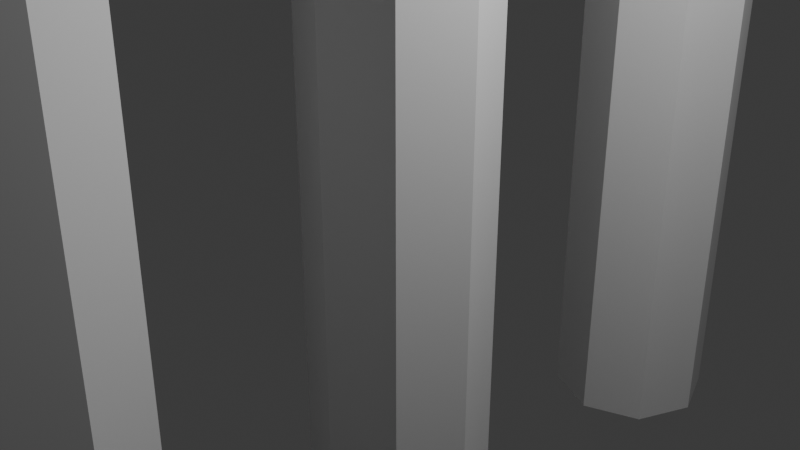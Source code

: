# Source: 240828_LimbTopology.blend  (saved by Blender 4.1.24; exported with 4.5.12 LTS)
import bpy
from mathutils import Matrix  # noqa: F401  (used for matrix-valued properties, if any)

bpy.ops.wm.read_factory_settings(use_empty=True)
scene = bpy.context.scene
scene.name = 'Scene'

# ---- collections
col_collection = bpy.data.collections.new('Collection'); scene.collection.children.link(col_collection)

# ---- world
world_world = bpy.data.worlds.new('World'); scene.world = world_world
world_world.use_nodes = True; world_world.node_tree.nodes.clear()
_N = world_world.node_tree.nodes; _L = world_world.node_tree.links
n0 = _N.new('ShaderNodeOutputWorld'); n0.name = 'World Output'; n0.location = (300, 300)
n1 = _N.new('ShaderNodeBackground'); n1.name = 'Background'; n1.location = (10, 300)
n1.inputs[0].default_value = (0.05088, 0.05088, 0.05088, 1.0)
_L.new(n1.outputs[0], n0.inputs[0])
n0.is_active_output = True
world_world.color = (0.05088, 0.05088, 0.05088)
world_world.use_sun_shadow = False
world_world.sun_shadow_jitter_overblur = 0.0

# ---- cameras
cam_camera = bpy.data.cameras.new('Camera')
cam_camera.clip_end = 100.0
cam_camera.ortho_scale = 7.314

# ---- lights
light_light = bpy.data.lights.new('Light', 'POINT')
light_light.transmission_factor = 0.0
light_light.energy = 1000.0
light_light.shadow_soft_size = 0.1
light_light.shadow_maximum_resolution = 0.006
light_light.use_absolute_resolution = True

# ---- meshes
me_cylinder = bpy.data.meshes.new('Cylinder')
me_cylinder.from_pydata([(0.0, 1.0, -4.0), (0.0, 1.0, 4.0), (0.7071, 0.7071, -4.0), (0.7071, 0.7071, 4.0), (1.0, 0.0, -4.0), (1.0, 0.0, 4.0), (0.7071, -0.7071, -4.0), (0.7071, -0.7071, 4.0), (0.0, -1.0, -4.0), (0.0, -1.0, 4.0), (-0.7071, -0.7071, -4.0), (-0.7071, -0.7071, 4.0), (-1.0, 0.0, -4.0), (-1.0, 0.0, 4.0), (-0.7071, 0.7071, -4.0), (-0.7071, 0.7071, 4.0), (0.0, 1.0, -2.0), (0.0, 1.0, 2.0), (0.7071, 0.7071, 2.0), (0.7071, 0.7071, -2.0), (1.0, 0.0, 2.0), (1.0, 0.0, -2.0), (0.7071, -0.7071, 2.0), (0.7071, -0.7071, -2.0), (0.0, -1.0, 2.0), (0.0, -1.0, -2.0), (-0.7071, -0.7071, 2.0), (-0.7071, -0.7071, -2.0), (-1.0, 0.0, 2.0), (-1.0, 0.0, -2.0), (-0.7071, 0.7071, 2.0), (-0.7071, 0.7071, -2.0), (0.0, 1.0, 0.6436), (0.0, 1.0, -0.6436), (0.7071, 0.7071, -0.6436), (0.7071, 0.7071, 0.6436), (1.0, 0.0, -0.6436), (1.0, 0.0, 0.6436), (1.0, 0.0, 0.0), (0.7071, -0.7071, -0.6436), (0.7071, -0.7071, 0.6436), (0.7071, -0.7071, 0.0), (0.0, -1.0, -0.6436), (0.0, -1.0, 0.6436), (0.0, -1.0, 0.0), (-0.7071, -0.7071, -0.6436), (-0.7071, -0.7071, 0.6436), (-0.7071, -0.7071, 0.0), (-1.0, 0.0, -0.6436), (-1.0, 0.0, 0.6436), (-1.0, 0.0, 0.0), (-0.7071, 0.7071, -0.6436), (-0.7071, 0.7071, 0.6436)], [], [(17, 1, 3, 18), (18, 3, 5, 20), (20, 5, 7, 22), (22, 7, 9, 24), (24, 9, 11, 26), (26, 11, 13, 28), (3, 1, 15, 13, 11, 9, 7, 5), (28, 13, 15, 30), (30, 15, 1, 17), (0, 2, 4, 6, 8, 10, 12, 14), (14, 31, 16, 0), (32, 17, 18, 35), (35, 18, 20, 37), (12, 29, 31, 14), (29, 48, 51, 31), (10, 27, 29, 12), (49, 28, 30, 52), (27, 45, 48, 29), (8, 25, 27, 10), (46, 26, 28, 49), (25, 42, 45, 27), (6, 23, 25, 8), (43, 24, 26, 46), (23, 39, 42, 25), (4, 21, 23, 6), (40, 22, 24, 43), (21, 36, 39, 23), (2, 19, 21, 4), (37, 20, 22, 40), (19, 34, 36, 21), (0, 16, 19, 2), (31, 51, 33, 16), (52, 30, 17, 32), (51, 48, 50), (38, 36, 34), (49, 52, 50), (46, 49, 50, 47), (47, 50, 48, 45), (43, 46, 47, 44), (44, 47, 45, 42), (40, 43, 44, 41), (41, 44, 42, 39), (37, 40, 41, 38), (38, 41, 39, 36), (35, 34, 33, 32), (52, 51, 50), (38, 34, 35), (37, 38, 35), (16, 33, 34, 19), (32, 33, 51, 52)])
_uv = me_cylinder.uv_layers.new(name='UVMap')
_uv.uv.foreach_set('vector', [1.0, 0.875, 1.0, 1.0, 0.875, 1.0, 0.875, 0.875, 0.875, 0.875, 0.875, 1.0, 0.75, 1.0, 0.75, 0.875, 0.75, 0.875, 0.75, 1.0, 0.625, 1.0, 0.625, 0.875, 0.625, 0.875, 0.625, 1.0, 0.5, 1.0, 0.5, 0.875, 0.5, 0.875, 0.5, 1.0, 0.375, 1.0, 0.375, 0.875, 0.375, 0.875, 0.375, 1.0, 0.25, 1.0, 0.25, 0.875, 0.4197, 0.4197, 0.25, 0.49, 0.08029, 0.4197, 0.01, 0.25, 0.08029, 0.08029, 0.25, 0.01, 0.4197, 0.08029, 0.49, 0.25, 0.25, 0.875, 0.25, 1.0, 0.125, 1.0, 0.125, 0.875, 0.125, 0.875, 0.125, 1.0, 0.0, 1.0, 0.0, 0.875, 0.75, 0.49, 0.9197, 0.4197, 0.99, 0.25, 0.9197, 0.08029, 0.75, 0.01, 0.5803, 0.08029, 0.51, 0.25, 0.5803, 0.4197, 0.125, 0.5, 0.125, 0.625, 0.0, 0.625, 0.0, 0.5, 1.0, 0.7902, 1.0, 0.875, 0.875, 0.875, 0.875, 0.7902, 0.875, 0.7902, 0.875, 0.875, 0.75, 0.875, 0.75, 0.7902, 0.25, 0.5, 0.25, 0.625, 0.125, 0.625, 0.125, 0.5, 0.25, 0.625, 0.25, 0.7098, 0.125, 0.7098, 0.125, 0.625, 0.375, 0.5, 0.375, 0.625, 0.25, 0.625, 0.25, 0.5, 0.25, 0.7902, 0.25, 0.875, 0.125, 0.875, 0.125, 0.7902, 0.375, 0.625, 0.375, 0.7098, 0.25, 0.7098, 0.25, 0.625, 0.5, 0.5, 0.5, 0.625, 0.375, 0.625, 0.375, 0.5, 0.375, 0.7902, 0.375, 0.875, 0.25, 0.875, 0.25, 0.7902, 0.5, 0.625, 0.5, 0.7098, 0.375, 0.7098, 0.375, 0.625, 0.625, 0.5, 0.625, 0.625, 0.5, 0.625, 0.5, 0.5, 0.5, 0.7902, 0.5, 0.875, 0.375, 0.875, 0.375, 0.7902, 0.625, 0.625, 0.625, 0.7098, 0.5, 0.7098, 0.5, 0.625, 0.75, 0.5, 0.75, 0.625, 0.625, 0.625, 0.625, 0.5, 0.625, 0.7902, 0.625, 0.875, 0.5, 0.875, 0.5, 0.7902, 0.75, 0.625, 0.75, 0.7098, 0.625, 0.7098, 0.625, 0.625, 0.875, 0.5, 0.875, 0.625, 0.75, 0.625, 0.75, 0.5, 0.75, 0.7902, 0.75, 0.875, 0.625, 0.875, 0.625, 0.7902, 0.875, 0.625, 0.875, 0.7098, 0.75, 0.7098, 0.75, 0.625, 1.0, 0.5, 1.0, 0.625, 0.875, 0.625, 0.875, 0.5, 0.125, 0.625, 0.125, 0.7098, 0.0, 0.7098, 0.0, 0.625, 0.125, 0.7902, 0.125, 0.875, 0.0, 0.875, 0.0, 0.7902, 0.125, 0.7098, 0.25, 0.7098, 0.25, 0.75, 0.75, 0.75, 0.75, 0.7098, 0.875, 0.7098, 0.25, 0.7902, 0.125, 0.7902, 0.25, 0.75, 0.375, 0.7902, 0.25, 0.7902, 0.25, 0.75, 0.375, 0.75, 0.375, 0.75, 0.25, 0.75, 0.25, 0.7098, 0.375, 0.7098, 0.5, 0.7902, 0.375, 0.7902, 0.375, 0.75, 0.5, 0.75, 0.5, 0.75, 0.375, 0.75, 0.375, 0.7098, 0.5, 0.7098, 0.625, 0.7902, 0.5, 0.7902, 0.5, 0.75, 0.625, 0.75, 0.625, 0.75, 0.5, 0.75, 0.5, 0.7098, 0.625, 0.7098, 0.75, 0.7902, 0.625, 0.7902, 0.625, 0.75, 0.75, 0.75, 0.75, 0.75, 0.625, 0.75, 0.625, 0.7098, 0.75, 0.7098, 0.875, 0.7902, 0.875, 0.7098, 1.0, 0.7098, 1.0, 0.7902, 0.125, 0.7902, 0.125, 0.7098, 0.25, 0.75, 0.75, 0.75, 0.875, 0.7098, 0.875, 0.7902, 0.75, 0.7902, 0.75, 0.75, 0.875, 0.7902, 1.0, 0.625, 1.0, 0.7098, 0.875, 0.7098, 0.875, 0.625, 0.0, 0.7902, 0.0, 0.7098, 0.125, 0.7098, 0.125, 0.7902])
me_cylinder.update()
me_cylinder_001 = bpy.data.meshes.new('Cylinder.001')
me_cylinder_001.from_pydata([(0.0, 1.0, -4.0), (0.0, 1.0, 4.0), (0.7071, 0.7071, -4.0), (0.7071, 0.7071, 4.0), (1.0, 0.0, -4.0), (1.0, 0.0, 4.0), (0.7071, -0.7071, -4.0), (0.7071, -0.7071, 4.0), (0.0, -1.0, -4.0), (0.0, -1.0, 4.0), (-0.7071, -0.7071, -4.0), (-0.7071, -0.7071, 4.0), (-1.0, 0.0, -4.0), (-1.0, 0.0, 4.0), (-0.7071, 0.7071, -4.0), (-0.7071, 0.7071, 4.0), (0.0, 1.0, -2.0), (0.0, 1.0, 2.0), (0.7071, 0.7071, 2.0), (0.7071, 0.7071, -2.0), (1.0, 0.0, 2.0), (1.0, 0.0, -2.0), (0.7071, -0.7071, 2.0), (0.7071, -0.7071, -2.0), (0.0, -1.0, 2.0), (0.0, -1.0, -2.0), (-0.7071, -0.7071, 2.0), (-0.7071, -0.7071, -2.0), (-1.0, 0.0, 2.0), (-1.0, 0.0, -2.0), (-0.7071, 0.7071, 2.0), (-0.7071, 0.7071, -2.0), (0.0, 1.0, 0.0), (0.7071, 0.7071, 0.0), (1.0, 0.0, 0.0), (0.7071, -0.7071, -0.8073), (0.7071, -0.7071, 0.8073), (0.7071, -0.7071, 0.0), (0.0, -1.0, -0.8073), (0.0, -1.0, 0.8073), (0.0, -1.0, 0.0), (-0.7071, -0.7071, -0.8073), (-0.7071, -0.7071, 0.8073), (-0.7071, -0.7071, 0.0), (-1.0, 0.0, 0.0), (-0.7071, 0.7071, 0.0)], [], [(17, 1, 3, 18), (18, 3, 5, 20), (20, 5, 7, 22), (22, 7, 9, 24), (24, 9, 11, 26), (26, 11, 13, 28), (3, 1, 15, 13, 11, 9, 7, 5), (28, 13, 15, 30), (30, 15, 1, 17), (0, 2, 4, 6, 8, 10, 12, 14), (14, 31, 16, 0), (32, 17, 18, 33), (33, 18, 20, 34), (12, 29, 31, 14), (29, 44, 45, 31), (10, 27, 29, 12), (44, 28, 30, 45), (27, 41, 44, 29), (8, 25, 27, 10), (42, 26, 28, 44), (25, 38, 41, 27), (6, 23, 25, 8), (39, 24, 26, 42), (23, 35, 38, 25), (4, 21, 23, 6), (36, 22, 24, 39), (21, 34, 35, 23), (2, 19, 21, 4), (34, 20, 22, 36), (19, 33, 34, 21), (0, 16, 19, 2), (31, 45, 32, 16), (45, 30, 17, 32), (42, 44, 43), (43, 44, 41), (39, 42, 43, 40), (40, 43, 41, 38), (36, 39, 40, 37), (37, 40, 38, 35), (34, 36, 37), (34, 37, 35), (16, 32, 33, 19)])
_uv = me_cylinder_001.uv_layers.new(name='UVMap')
_uv.uv.foreach_set('vector', [1.0, 0.875, 1.0, 1.0, 0.875, 1.0, 0.875, 0.875, 0.875, 0.875, 0.875, 1.0, 0.75, 1.0, 0.75, 0.875, 0.75, 0.875, 0.75, 1.0, 0.625, 1.0, 0.625, 0.875, 0.625, 0.875, 0.625, 1.0, 0.5, 1.0, 0.5, 0.875, 0.5, 0.875, 0.5, 1.0, 0.375, 1.0, 0.375, 0.875, 0.375, 0.875, 0.375, 1.0, 0.25, 1.0, 0.25, 0.875, 0.4197, 0.4197, 0.25, 0.49, 0.08029, 0.4197, 0.01, 0.25, 0.08029, 0.08029, 0.25, 0.01, 0.4197, 0.08029, 0.49, 0.25, 0.25, 0.875, 0.25, 1.0, 0.125, 1.0, 0.125, 0.875, 0.125, 0.875, 0.125, 1.0, 0.0, 1.0, 0.0, 0.875, 0.75, 0.49, 0.9197, 0.4197, 0.99, 0.25, 0.9197, 0.08029, 0.75, 0.01, 0.5803, 0.08029, 0.51, 0.25, 0.5803, 0.4197, 0.125, 0.5, 0.125, 0.625, 0.0, 0.625, 0.0, 0.5, 1.0, 0.8005, 1.0, 0.875, 0.875, 0.875, 0.875, 0.8005, 0.875, 0.8005, 0.875, 0.875, 0.75, 0.875, 0.75, 0.8005, 0.25, 0.5, 0.25, 0.625, 0.125, 0.625, 0.125, 0.5, 0.25, 0.625, 0.25, 0.6995, 0.125, 0.6995, 0.125, 0.625, 0.375, 0.5, 0.375, 0.625, 0.25, 0.625, 0.25, 0.5, 0.25, 0.8005, 0.25, 0.875, 0.125, 0.875, 0.125, 0.8005, 0.375, 0.625, 0.375, 0.6995, 0.25, 0.6995, 0.25, 0.625, 0.5, 0.5, 0.5, 0.625, 0.375, 0.625, 0.375, 0.5, 0.375, 0.8005, 0.375, 0.875, 0.25, 0.875, 0.25, 0.8005, 0.5, 0.625, 0.5, 0.6995, 0.375, 0.6995, 0.375, 0.625, 0.625, 0.5, 0.625, 0.625, 0.5, 0.625, 0.5, 0.5, 0.5, 0.8005, 0.5, 0.875, 0.375, 0.875, 0.375, 0.8005, 0.625, 0.625, 0.625, 0.6995, 0.5, 0.6995, 0.5, 0.625, 0.75, 0.5, 0.75, 0.625, 0.625, 0.625, 0.625, 0.5, 0.625, 0.8005, 0.625, 0.875, 0.5, 0.875, 0.5, 0.8005, 0.75, 0.625, 0.75, 0.6995, 0.625, 0.6995, 0.625, 0.625, 0.875, 0.5, 0.875, 0.625, 0.75, 0.625, 0.75, 0.5, 0.75, 0.8005, 0.75, 0.875, 0.625, 0.875, 0.625, 0.8005, 0.875, 0.625, 0.875, 0.6995, 0.75, 0.6995, 0.75, 0.625, 1.0, 0.5, 1.0, 0.625, 0.875, 0.625, 0.875, 0.5, 0.125, 0.625, 0.125, 0.6995, 0.0, 0.6995, 0.0, 0.625, 0.125, 0.8005, 0.125, 0.875, 0.0, 0.875, 0.0, 0.8005, 0.375, 0.8005, 0.25, 0.75, 0.375, 0.75, 0.375, 0.75, 0.25, 0.6995, 0.375, 0.6995, 0.5, 0.8005, 0.375, 0.8005, 0.375, 0.75, 0.5, 0.75, 0.5, 0.75, 0.375, 0.75, 0.375, 0.6995, 0.5, 0.6995, 0.625, 0.8005, 0.5, 0.8005, 0.5, 0.75, 0.625, 0.75, 0.625, 0.75, 0.5, 0.75, 0.5, 0.6995, 0.625, 0.6995, 0.75, 0.8005, 0.625, 0.8005, 0.625, 0.75, 0.75, 0.75, 0.625, 0.75, 0.625, 0.6995, 1.0, 0.625, 1.0, 0.6995, 0.875, 0.6995, 0.875, 0.625])
me_cylinder_001.update()
me_cylinder_002 = bpy.data.meshes.new('Cylinder.002')
me_cylinder_002.from_pydata([(0.0, 1.0, -4.0), (0.0, 1.0, 4.0), (0.7071, 0.7071, -4.0), (0.7071, 0.7071, 4.0), (1.0, 0.0, -4.0), (1.0, 0.0, 4.0), (0.7071, -0.7071, -4.0), (0.7071, -0.7071, 4.0), (0.0, -1.0, -4.0), (0.0, -1.0, 4.0), (-0.7071, -0.7071, -4.0), (-0.7071, -0.7071, 4.0), (-1.0, 0.0, -4.0), (-1.0, 0.0, 4.0), (-0.7071, 0.7071, -4.0), (-0.7071, 0.7071, 4.0), (0.0, 1.0, -2.0), (0.0, 1.0, 2.0), (0.7071, 0.7071, 2.0), (0.7071, 0.7071, -2.0), (1.0, 0.0, 2.0), (1.0, 0.0, -2.0), (0.7071, -0.7071, 2.0), (0.7071, -0.7071, -2.0), (0.0, -1.0, 2.0), (0.0, -1.0, -2.0), (-0.7071, -0.7071, 2.0), (-0.7071, -0.7071, -2.0), (-1.0, 0.0, 2.0), (-1.0, 0.0, -2.0), (-0.7071, 0.7071, 2.0), (-0.7071, 0.7071, -2.0), (0.0, 1.0, 0.6436), (0.0, 1.0, -0.6436), (0.7071, 0.7071, -0.6436), (0.7071, 0.7071, 0.6436), (1.0, 0.0, -0.6436), (1.0, 0.0, 0.6436), (1.0, 0.0, 0.0), (0.7071, -0.7071, -0.6436), (0.7071, -0.7071, 0.6436), (0.7071, -0.7071, 0.0), (0.0, -1.0, -0.6436), (0.0, -1.0, 0.6436), (0.0, -1.0, 0.0), (-0.7071, -0.7071, -0.6436), (-0.7071, -0.7071, 0.6436), (-0.7071, -0.7071, 0.0), (-1.0, 0.0, -0.6436), (-1.0, 0.0, 0.6436), (-1.0, 0.0, 0.0), (-0.7071, 0.7071, -0.6436), (-0.7071, 0.7071, 0.6436), (-0.7071, 0.7071, 0.0), (0.0, 1.0, 0.0), (0.7071, 0.7071, 0.0)], [], [(17, 1, 3, 18), (18, 3, 5, 20), (20, 5, 7, 22), (22, 7, 9, 24), (24, 9, 11, 26), (26, 11, 13, 28), (3, 1, 15, 13, 11, 9, 7, 5), (28, 13, 15, 30), (30, 15, 1, 17), (0, 2, 4, 6, 8, 10, 12, 14), (14, 31, 16, 0), (32, 17, 18, 35), (35, 18, 20, 37), (12, 29, 31, 14), (29, 48, 51, 31), (10, 27, 29, 12), (49, 28, 30, 52), (27, 45, 48, 29), (8, 25, 27, 10), (46, 26, 28, 49), (25, 42, 45, 27), (6, 23, 25, 8), (43, 24, 26, 46), (23, 39, 42, 25), (4, 21, 23, 6), (40, 22, 24, 43), (21, 36, 39, 23), (2, 19, 21, 4), (37, 20, 22, 40), (19, 34, 36, 21), (0, 16, 19, 2), (31, 51, 33, 16), (52, 30, 17, 32), (37, 38, 55, 35), (53, 51, 48, 50), (46, 49, 50, 47), (47, 50, 48, 45), (43, 46, 47, 44), (44, 47, 45, 42), (40, 43, 44, 41), (41, 44, 42, 39), (37, 40, 41, 38), (38, 41, 39, 36), (55, 34, 33, 54), (16, 33, 34, 19), (54, 33, 51, 53), (32, 54, 53, 52), (35, 55, 54, 32), (52, 53, 50, 49), (34, 55, 38, 36)])
_uv = me_cylinder_002.uv_layers.new(name='UVMap')
_uv.uv.foreach_set('vector', [1.0, 0.875, 1.0, 1.0, 0.875, 1.0, 0.875, 0.875, 0.875, 0.875, 0.875, 1.0, 0.75, 1.0, 0.75, 0.875, 0.75, 0.875, 0.75, 1.0, 0.625, 1.0, 0.625, 0.875, 0.625, 0.875, 0.625, 1.0, 0.5, 1.0, 0.5, 0.875, 0.5, 0.875, 0.5, 1.0, 0.375, 1.0, 0.375, 0.875, 0.375, 0.875, 0.375, 1.0, 0.25, 1.0, 0.25, 0.875, 0.4197, 0.4197, 0.25, 0.49, 0.08029, 0.4197, 0.01, 0.25, 0.08029, 0.08029, 0.25, 0.01, 0.4197, 0.08029, 0.49, 0.25, 0.25, 0.875, 0.25, 1.0, 0.125, 1.0, 0.125, 0.875, 0.125, 0.875, 0.125, 1.0, 0.0, 1.0, 0.0, 0.875, 0.75, 0.49, 0.9197, 0.4197, 0.99, 0.25, 0.9197, 0.08029, 0.75, 0.01, 0.5803, 0.08029, 0.51, 0.25, 0.5803, 0.4197, 0.125, 0.5, 0.125, 0.625, 0.0, 0.625, 0.0, 0.5, 1.0, 0.7902, 1.0, 0.875, 0.875, 0.875, 0.875, 0.7902, 0.875, 0.7902, 0.875, 0.875, 0.75, 0.875, 0.75, 0.7902, 0.25, 0.5, 0.25, 0.625, 0.125, 0.625, 0.125, 0.5, 0.25, 0.625, 0.25, 0.7098, 0.125, 0.7098, 0.125, 0.625, 0.375, 0.5, 0.375, 0.625, 0.25, 0.625, 0.25, 0.5, 0.25, 0.7902, 0.25, 0.875, 0.125, 0.875, 0.125, 0.7902, 0.375, 0.625, 0.375, 0.7098, 0.25, 0.7098, 0.25, 0.625, 0.5, 0.5, 0.5, 0.625, 0.375, 0.625, 0.375, 0.5, 0.375, 0.7902, 0.375, 0.875, 0.25, 0.875, 0.25, 0.7902, 0.5, 0.625, 0.5, 0.7098, 0.375, 0.7098, 0.375, 0.625, 0.625, 0.5, 0.625, 0.625, 0.5, 0.625, 0.5, 0.5, 0.5, 0.7902, 0.5, 0.875, 0.375, 0.875, 0.375, 0.7902, 0.625, 0.625, 0.625, 0.7098, 0.5, 0.7098, 0.5, 0.625, 0.75, 0.5, 0.75, 0.625, 0.625, 0.625, 0.625, 0.5, 0.625, 0.7902, 0.625, 0.875, 0.5, 0.875, 0.5, 0.7902, 0.75, 0.625, 0.75, 0.7098, 0.625, 0.7098, 0.625, 0.625, 0.875, 0.5, 0.875, 0.625, 0.75, 0.625, 0.75, 0.5, 0.75, 0.7902, 0.75, 0.875, 0.625, 0.875, 0.625, 0.7902, 0.875, 0.625, 0.875, 0.7098, 0.75, 0.7098, 0.75, 0.625, 1.0, 0.5, 1.0, 0.625, 0.875, 0.625, 0.875, 0.5, 0.125, 0.625, 0.125, 0.7098, 0.0, 0.7098, 0.0, 0.625, 0.125, 0.7902, 0.125, 0.875, 0.0, 0.875, 0.0, 0.7902, 0.75, 0.7902, 0.75, 0.75, 0.875, 0.75, 0.875, 0.7902, 0.125, 0.75, 0.125, 0.7098, 0.25, 0.7098, 0.25, 0.75, 0.375, 0.7902, 0.25, 0.7902, 0.25, 0.75, 0.375, 0.75, 0.375, 0.75, 0.25, 0.75, 0.25, 0.7098, 0.375, 0.7098, 0.5, 0.7902, 0.375, 0.7902, 0.375, 0.75, 0.5, 0.75, 0.5, 0.75, 0.375, 0.75, 0.375, 0.7098, 0.5, 0.7098, 0.625, 0.7902, 0.5, 0.7902, 0.5, 0.75, 0.625, 0.75, 0.625, 0.75, 0.5, 0.75, 0.5, 0.7098, 0.625, 0.7098, 0.75, 0.7902, 0.625, 0.7902, 0.625, 0.75, 0.75, 0.75, 0.75, 0.75, 0.625, 0.75, 0.625, 0.7098, 0.75, 0.7098, 0.875, 0.75, 0.875, 0.7098, 1.0, 0.7098, 1.0, 0.75, 1.0, 0.625, 1.0, 0.7098, 0.875, 0.7098, 0.875, 0.625, 0.0, 0.75, 0.0, 0.7098, 0.125, 0.7098, 0.125, 0.75, 0.0, 0.7902, 0.0, 0.75, 0.125, 0.75, 0.125, 0.7902, 0.875, 0.7902, 0.875, 0.75, 1.0, 0.75, 1.0, 0.7902, 0.125, 0.7902, 0.125, 0.75, 0.25, 0.75, 0.25, 0.7902, 0.875, 0.7098, 0.875, 0.75, 0.75, 0.75, 0.75, 0.7098])
me_cylinder_002.update()
arm_armature = bpy.data.armatures.new('Armature')  # bones are not reproduced
arm_armature_001 = bpy.data.armatures.new('Armature.001')  # bones are not reproduced
arm_armature_002 = bpy.data.armatures.new('Armature.002')  # bones are not reproduced

# ---- objects
ob_light = bpy.data.objects.new('Light', light_light)
ob_camera = bpy.data.objects.new('Camera', cam_camera)
ob_cylinder = bpy.data.objects.new('Cylinder', me_cylinder)
ob_armature = bpy.data.objects.new('Armature', arm_armature)
ob_cylinder_001 = bpy.data.objects.new('Cylinder.001', me_cylinder_001)
ob_armature_001 = bpy.data.objects.new('Armature.001', arm_armature_001)
ob_cylinder_002 = bpy.data.objects.new('Cylinder.002', me_cylinder_002)
ob_armature_002 = bpy.data.objects.new('Armature.002', arm_armature_002)

# ---- transforms, parenting, visibility, modifiers, constraints
ob_light.location = (4.076, 1.005, 5.904)
ob_light.rotation_euler = (0.6503, 0.05522, 1.866)
ob_light.lock_rotations_4d = False
ob_light.empty_display_type = 'ARROWS'
ob_light.color = (0.0, 0.0, 0.0, 0.0)
ob_light.lineart.crease_threshold = 0.0
ob_camera.location = (7.359, -6.926, 4.958)
ob_camera.rotation_euler = (1.109, 0.0, 0.8149)
ob_camera.lock_rotations_4d = False
ob_camera.empty_display_type = 'ARROWS'
ob_camera.color = (0.0, 0.0, 0.0, 0.0)
ob_camera.display_type = 'WIRE'
ob_camera.lineart.crease_threshold = 0.0
ob_cylinder.parent = ob_armature
ob_cylinder.matrix_parent_inverse = Matrix(((1.0, -0.0, 0.0, -0.0), (-0.0, 1.0, -0.0, 0.0), (0.0, -0.0, 1.0, 4.0), (-0.0, 0.0, -0.0, 1.0)))
ob_cylinder.location = (0.0, 0.0, 0.0)
ob_cylinder.show_wire = True
_vg = ob_cylinder.vertex_groups.new(name='Bone')
for _i, _w in zip([0, 2, 4, 6, 8, 10, 12, 14, 16, 19, 21, 23, 25, 27, 29, 31, 32, 33, 34, 35, 36, 37, 38, 39, 40, 41, 42, 43, 44, 45, 46, 47, 48, 49, 50, 51, 52], [0.9987, 0.9987, 0.9984, 0.9983, 0.9983, 0.9984, 0.9984, 0.9986, 0.9883, 0.987, 0.9842, 0.9829, 0.9825, 0.9828, 0.9841, 0.987, 0.09496, 0.8841, 0.8671, 0.08469, 0.8239, 0.06833, 0.2609, 0.8124, 0.06213, 0.2421, 0.8102, 0.06079, 0.2392, 0.8123, 0.06208, 0.242, 0.8234, 0.0681, 0.2607, 0.8669, 0.08457]): _vg.add([_i], _w, 'REPLACE')
_vg = ob_cylinder.vertex_groups.new(name='Bone.001')
for _i, _w in zip([1, 3, 5, 7, 9, 11, 13, 15, 17, 18, 20, 22, 24, 26, 28, 30, 32, 33, 34, 35, 36, 37, 38, 39, 40, 41, 42, 43, 44, 45, 46, 47, 48, 49, 50, 51, 52], [0.9993, 0.9993, 0.9993, 0.9994, 0.9994, 0.9994, 0.9993, 0.9993, 0.9916, 0.9923, 0.9934, 0.994, 0.9942, 0.9941, 0.9934, 0.9923, 0.905, 0.1159, 0.1329, 0.9153, 0.1761, 0.9317, 0.7391, 0.1876, 0.9379, 0.7579, 0.1898, 0.9392, 0.7608, 0.1877, 0.9379, 0.758, 0.1766, 0.9319, 0.7393, 0.1331, 0.9154]): _vg.add([_i], _w, 'REPLACE')
_m = ob_cylinder.modifiers.new('Armature', 'ARMATURE')
_m.object = ob_armature
ob_armature.location = (0.0, 0.0, -4.0)
ob_armature.show_in_front = True
ob_cylinder_001.parent = ob_armature_001
ob_cylinder_001.matrix_parent_inverse = Matrix(((1.0, -0.0, 0.0, -0.0), (-0.0, 1.0, -0.0, -4.451), (0.0, -0.0, 1.0, 4.0), (-0.0, 0.0, -0.0, 1.0)))
ob_cylinder_001.location = (0.0, 4.451, 0.0)
ob_cylinder_001.show_wire = True
_vg = ob_cylinder_001.vertex_groups.new(name='Bone')
for _i, _w in zip([0, 2, 4, 6, 8, 10, 12, 14, 16, 19, 21, 23, 25, 27, 29, 31, 32, 33, 34, 35, 36, 37, 38, 39, 40, 41, 42, 43, 44, 45], [0.9952, 0.9958, 0.9966, 0.9973, 0.9977, 0.9979, 0.9962, 0.9954, 0.9492, 0.9526, 0.9689, 0.975, 0.9797, 0.9896, 0.9585, 0.9504, 0.05742, 0.06281, 0.09388, 0.776, 0.0346, 0.1635, 0.7974, 0.02388, 0.1737, 0.711, 0.01889, 0.1538, 0.09988, 0.06403]): _vg.add([_i], _w, 'REPLACE')
_vg = ob_cylinder_001.vertex_groups.new(name='Bone.001')
for _i, _w in zip([1, 3, 5, 7, 9, 11, 13, 15, 16, 17, 18, 19, 20, 21, 22, 24, 26, 28, 29, 30, 31, 32, 33, 34, 35, 36, 37, 38, 39, 40, 41, 42, 43, 44, 45], [0.9997, 0.9996, 0.9996, 0.9997, 0.9997, 0.9996, 0.9996, 0.9996, 0.05082, 0.9966, 0.9963, 0.04474, 0.9956, 0.01211, 0.9969, 0.9962, 0.9963, 0.9963, 0.03297, 0.9964, 0.04919, 0.9426, 0.9372, 0.9061, 0.224, 0.9577, 0.8365, 0.2026, 0.9631, 0.8263, 0.289, 0.9656, 0.8462, 0.9001, 0.936]): _vg.add([_i], _w, 'REPLACE')
_m = ob_cylinder_001.modifiers.new('Armature', 'ARMATURE')
_m.object = ob_armature_001
ob_armature_001.location = (0.0, 4.451, -4.0)
ob_armature_001.show_in_front = True
ob_cylinder_002.parent = ob_armature_002
ob_cylinder_002.matrix_parent_inverse = Matrix(((1.0, -0.0, -0.0, -0.0), (-0.0, 1.0, 0.0, 4.039), (-0.0, -0.0, 1.0, 4.0), (-0.0, 0.0, -0.0, 1.0)))
ob_cylinder_002.location = (0.0, -4.036, 0.0)
ob_cylinder_002.show_wire = True
_vg = ob_cylinder_002.vertex_groups.new(name='Bone')
for _i, _w in zip([0, 2, 4, 6, 8, 10, 12, 14, 16, 19, 21, 23, 25, 27, 29, 31, 32, 33, 34, 35, 36, 37, 38, 39, 40, 41, 42, 43, 44, 45, 46, 47, 48, 49, 50, 51, 52, 53, 54, 55], [0.9982, 0.9983, 0.9982, 0.9982, 0.9982, 0.9983, 0.9982, 0.9982, 0.9822, 0.9822, 0.9822, 0.9822, 0.9822, 0.9822, 0.9822, 0.9822, 0.05951, 0.8093, 0.8094, 0.05945, 0.8093, 0.05935, 0.2374, 0.809, 0.05937, 0.237, 0.809, 0.05932, 0.2369, 0.8089, 0.05937, 0.237, 0.8094, 0.05939, 0.2374, 0.8094, 0.05945, 0.2378, 0.2379, 0.2378]): _vg.add([_i], _w, 'REPLACE')
_vg = ob_cylinder_002.vertex_groups.new(name='Bone.001')
for _i, _w in zip([1, 3, 5, 7, 9, 11, 13, 15, 17, 18, 20, 22, 24, 26, 28, 30, 32, 33, 34, 35, 36, 37, 38, 39, 40, 41, 42, 43, 44, 45, 46, 47, 48, 49, 50, 51, 52, 53, 54, 55], [0.9995, 0.9994, 0.9995, 0.9995, 0.9995, 0.9995, 0.9995, 0.9994, 0.9944, 0.9944, 0.9945, 0.9945, 0.9945, 0.9945, 0.9945, 0.9944, 0.9405, 0.1907, 0.1906, 0.9406, 0.1907, 0.9407, 0.7626, 0.191, 0.9406, 0.763, 0.191, 0.9407, 0.7631, 0.1911, 0.9406, 0.763, 0.1906, 0.9406, 0.7626, 0.1906, 0.9405, 0.7622, 0.7621, 0.7622]): _vg.add([_i], _w, 'REPLACE')
_m = ob_cylinder_002.modifiers.new('Armature', 'ARMATURE')
_m.object = ob_armature_002
ob_armature_002.location = (0.0, -4.039, -4.0)
ob_armature_002.show_in_front = True

# ---- collection membership
col_collection.objects.link(ob_light)
col_collection.objects.link(ob_camera)
col_collection.objects.link(ob_cylinder)
col_collection.objects.link(ob_armature)
col_collection.objects.link(ob_cylinder_001)
col_collection.objects.link(ob_armature_001)
col_collection.objects.link(ob_cylinder_002)
col_collection.objects.link(ob_armature_002)

# ---- scene / render settings (as saved in the file)
scene.camera = ob_camera
scene.frame_start = 1; scene.frame_end = 250; scene.frame_set(1)
scene.render.engine = 'BLENDER_EEVEE_NEXT'
scene.cycles.sampling_pattern = 'TABULATED_SOBOL'
scene.eevee.ray_tracing_options.trace_max_roughness = 0.0
bpy.context.view_layer.update()

